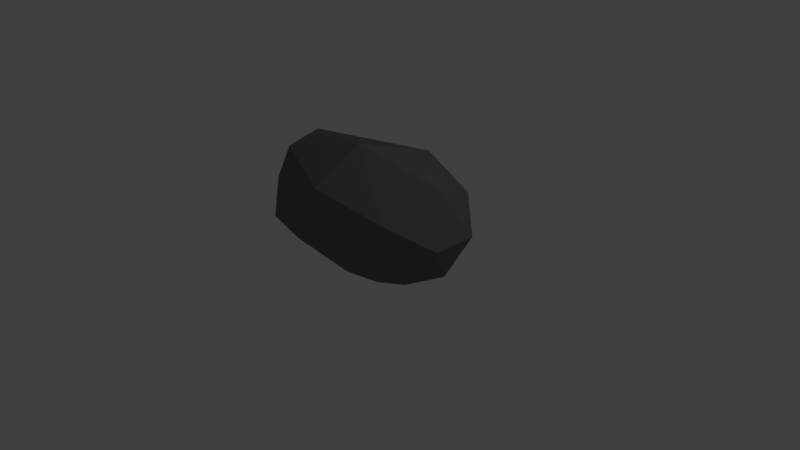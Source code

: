 # Source: Rock_3.blend  (saved by Blender 2.79.0; exported with 4.5.12 LTS)
import bpy
from mathutils import Matrix  # noqa: F401  (used for matrix-valued properties, if any)

bpy.ops.wm.read_factory_settings(use_empty=True)
scene = bpy.context.scene
scene.name = 'Scene'

# ---- collections
col_collection_1 = bpy.data.collections.new('Collection 1'); scene.collection.children.link(col_collection_1)

# ---- materials (node trees are filled in below, after node groups)
mat_matrock = bpy.data.materials.new('matRock')
mat_matrock.alpha_threshold = 0.0
mat_matrock.use_transparent_shadow = False
mat_matrock.diffuse_color = (0.166, 0.1619, 0.1734, 1.0)
mat_matrock.roughness = 0.5

# ---- material node trees

# ---- world
world_world = bpy.data.worlds.new('World'); scene.world = world_world
world_world.color = (0.05088, 0.05088, 0.05088)
world_world.use_sun_shadow = False
world_world.sun_shadow_jitter_overblur = 0.0
world_world.cycles.sampling_method = 'MANUAL'

# ---- cameras
cam_camera = bpy.data.cameras.new('Camera')
cam_camera.clip_end = 100.0
cam_camera.lens = 35.0
cam_camera.sensor_width = 32.0
cam_camera.sensor_height = 18.0
cam_camera.ortho_scale = 7.314
cam_camera.dof.focus_distance = 0.0
cam_camera.dof.aperture_fstop = 128.0

# ---- lights
light_lamp = bpy.data.lights.new('Lamp', 'POINT')
light_lamp.transmission_factor = 0.0
light_lamp.cutoff_distance = 30.0
light_lamp.energy = 100.0
light_lamp.shadow_buffer_clip_start = 1.001
light_lamp.shadow_soft_size = 0.1
light_lamp.shadow_maximum_resolution = 0.006
light_lamp.use_absolute_resolution = True

# ---- meshes
me_icosphere = bpy.data.meshes.new('Icosphere')
me_icosphere.from_pydata([(1.035e-09, -5e-09, -0.2258), (1.135, -0.4944, 0.2855), (-0.4335, -0.7999, 0.2855), (-1.403, -5e-09, 0.2855), (-0.4335, 0.7999, 0.2855), (1.135, 0.4944, 0.2855), (0.4335, -0.7999, 1.113), (-1.135, -0.4944, 1.113), (-1.135, 0.4944, 1.113), (0.4335, 0.7999, 1.113), (1.403, -5e-09, 1.113), (1.035e-09, -5e-09, 1.624), (-0.2548, -0.4702, -0.08769), (0.667, -0.2906, -0.08769), (0.4122, -0.7607, 0.2129), (1.334, -5e-09, 0.2129), (0.667, 0.2906, -0.08769), (-0.8245, -5e-09, -0.08769), (-1.079, -0.4702, 0.2129), (-0.2548, 0.4702, -0.08769), (-1.079, 0.4702, 0.2129), (0.4122, 0.7607, 0.2129), (1.492, -0.2906, 0.6992), (1.492, 0.2906, 0.6992), (1.035e-09, -0.9403, 0.6992), (0.9218, -0.7607, 0.6992), (-1.492, -0.2906, 0.6992), (-0.9218, -0.7607, 0.6992), (-0.9218, 0.7607, 0.6992), (-1.492, 0.2906, 0.6992), (0.9218, 0.7607, 0.6992), (1.035e-09, 0.9403, 0.6992), (1.079, -0.4702, 1.186), (-0.4122, -0.7607, 1.186), (-1.334, -5e-09, 1.186), (-0.4122, 0.7607, 1.186), (1.079, 0.4702, 1.186), (0.2548, -0.4702, 1.486), (0.8245, -5e-09, 1.486), (-0.667, -0.2906, 1.486), (-0.667, 0.2906, 1.486), (0.2548, 0.4702, 1.486)], [], [(0, 13, 12), (1, 13, 15), (0, 12, 17), (0, 17, 19), (0, 19, 16), (1, 15, 22), (2, 14, 24), (3, 18, 26), (4, 20, 28), (5, 21, 30), (1, 22, 25), (2, 24, 27), (3, 26, 29), (4, 28, 31), (5, 30, 23), (6, 32, 37), (7, 33, 39), (8, 34, 40), (9, 35, 41), (10, 36, 38), (38, 41, 11), (38, 36, 41), (36, 9, 41), (41, 40, 11), (41, 35, 40), (35, 8, 40), (40, 39, 11), (40, 34, 39), (34, 7, 39), (39, 37, 11), (39, 33, 37), (33, 6, 37), (37, 38, 11), (37, 32, 38), (32, 10, 38), (23, 36, 10), (23, 30, 36), (30, 9, 36), (31, 35, 9), (31, 28, 35), (28, 8, 35), (29, 34, 8), (29, 26, 34), (26, 7, 34), (27, 33, 7), (27, 24, 33), (24, 6, 33), (25, 32, 6), (25, 22, 32), (22, 10, 32), (30, 31, 9), (30, 21, 31), (21, 4, 31), (28, 29, 8), (28, 20, 29), (20, 3, 29), (26, 27, 7), (26, 18, 27), (18, 2, 27), (24, 25, 6), (24, 14, 25), (14, 1, 25), (22, 23, 10), (22, 15, 23), (15, 5, 23), (16, 21, 5), (16, 19, 21), (19, 4, 21), (19, 20, 4), (19, 17, 20), (17, 3, 20), (17, 18, 3), (17, 12, 18), (12, 2, 18), (15, 16, 5), (15, 13, 16), (13, 0, 16), (12, 14, 2), (12, 13, 14), (13, 1, 14)])
me_icosphere.materials.append(mat_matrock)
me_icosphere.use_remesh_preserve_volume = False
me_icosphere.use_remesh_preserve_attributes = False
me_icosphere.use_mirror_vertex_groups = False
me_icosphere.update()

# ---- objects
ob_rock = bpy.data.objects.new('Rock', me_icosphere)
ob_lamp = bpy.data.objects.new('Lamp', light_lamp)
ob_camera = bpy.data.objects.new('Camera', cam_camera)

# ---- transforms, parenting, visibility, modifiers, constraints
ob_rock.location = (0.0, 0.0, 0.0)
ob_rock.lineart.crease_threshold = 0.0
_m = ob_rock.modifiers.new('Decimate', 'DECIMATE')
_m.ratio = 0.5657
ob_lamp.location = (4.076, 1.005, 5.904)
ob_lamp.rotation_euler = (0.6503, 0.05522, 1.866)
ob_lamp.lock_rotations_4d = False
ob_lamp.empty_display_type = 'ARROWS'
ob_lamp.color = (0.0, 0.0, 0.0, 0.0)
ob_lamp.lineart.crease_threshold = 0.0
ob_camera.location = (7.481, -6.508, 5.344)
ob_camera.rotation_euler = (1.109, 0.0, 0.8149)
ob_camera.lock_rotations_4d = False
ob_camera.empty_display_type = 'ARROWS'
ob_camera.color = (0.0, 0.0, 0.0, 0.0)
ob_camera.display_type = 'WIRE'
ob_camera.lineart.crease_threshold = 0.0

# ---- collection membership
col_collection_1.objects.link(ob_rock)
col_collection_1.objects.link(ob_lamp)
col_collection_1.objects.link(ob_camera)

# ---- scene / render settings (as saved in the file)
scene.camera = ob_camera
scene.frame_start = 1; scene.frame_end = 250; scene.frame_set(1)
scene.render.engine = 'BLENDER_EEVEE_NEXT'
scene.render.resolution_percentage = 50
scene.render.dither_intensity = 0.0
scene.cycles.use_denoising = False
scene.cycles.samples = 128
scene.cycles.sampling_pattern = 'TABULATED_SOBOL'
scene.cycles.use_adaptive_sampling = False
scene.cycles.use_light_tree = False
scene.cycles.blur_glossy = 0.0
scene.cycles.sample_clamp_indirect = 0.0
scene.view_settings.view_transform = 'Standard'
bpy.context.view_layer.update()
